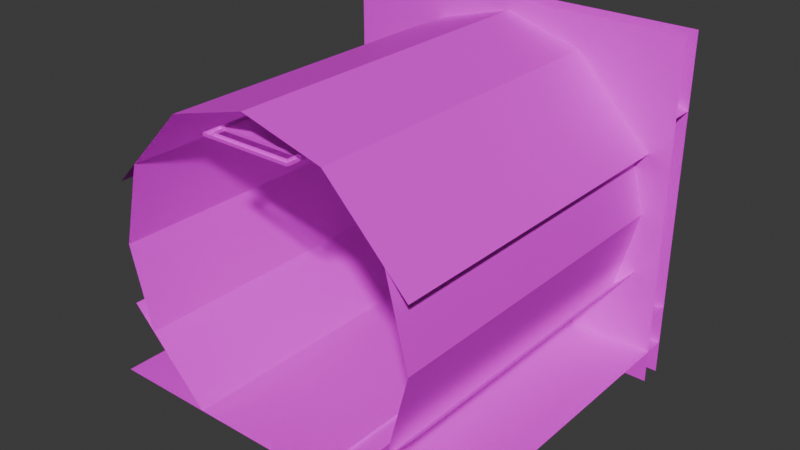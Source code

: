# Source: uq_tunnels_deadend.blend  (saved by Blender 4.5.90; exported with 4.5.12 LTS)
import bpy
from mathutils import Matrix  # noqa: F401  (used for matrix-valued properties, if any)

bpy.ops.wm.read_factory_settings(use_empty=True)
scene = bpy.context.scene
scene.name = 'Scene'

# ---- images (referenced by path relative to the original .blend; pixels are not part of the script)
import os
ASSET_DIR = os.environ.get("B2B_ASSET_DIR", "")  # directory of the original .blend (textures are referenced by path, not embedded)
HERE = os.path.dirname(os.path.abspath(__file__))  # packed textures are extracted next to this script under _unpacked/

def load_image(name, relpath, width, height, colorspace="sRGB"):
    """Load a texture the original file referenced (path relative to the .blend, or extracted next to this script)."""
    p = next((c for c in (os.path.join(HERE, relpath), os.path.join(ASSET_DIR, relpath)) if relpath and os.path.exists(c)), "")
    if p:
        img = bpy.data.images.load(p, check_existing=True)
        img.name = name
    else:  # same state as the original file: an image datablock whose file is absent (Cycles renders it pink)
        img = bpy.data.images.new(name, width, height)
        img.source = "FILE"
        img.filepath = "//" + (relpath or name)
    img.colorspace_settings.name = colorspace
    return img
img_concretefloor_jpg = load_image('concretefloor.jpg', 'concretefloor.jpg', 1024, 1024, 'sRGB')
img_maintenance_lm_png = load_image('maintenance_lm.png', 'maintenance_lm.png', 1024, 1024, 'Non-Color')
img_metal3_jpg = load_image('metal3.jpg', 'metal3.jpg', 1024, 1024, 'sRGB')
img_dirtymetal_jpg = load_image('dirtymetal.jpg', 'dirtymetal.jpg', 1024, 1024, 'sRGB')
img_misc_jpg = load_image('misc.jpg', 'misc.jpg', 1024, 1024, 'sRGB')

# ---- materials (node trees are filled in below, after node groups)
mat_concretefloor = bpy.data.materials.new('concretefloor')
mat_metal3 = bpy.data.materials.new('metal3')
mat_dirtymetal = bpy.data.materials.new('dirtymetal')
mat_misc = bpy.data.materials.new('misc')

# ---- material node trees
mat_concretefloor.use_nodes = True; mat_concretefloor.node_tree.nodes.clear()
_N = mat_concretefloor.node_tree.nodes; _L = mat_concretefloor.node_tree.links
n0 = _N.new('ShaderNodeOutputMaterial'); n0.name = 'Material Output'; n0.location = (600, 0)
n1 = _N.new('ShaderNodeBsdfPrincipled'); n1.name = 'Principled BSDF'; n1.location = (350, 0)
n2 = _N.new('ShaderNodeTexImage'); n2.name = 'Image Texture'; n2.location = (-600, 100)
n2.image = img_concretefloor_jpg
n3 = _N.new('ShaderNodeTexImage'); n3.name = 'Image Texture.001'; n3.location = (-600, 300)
n3.image = img_maintenance_lm_png
_L.new(n1.outputs[0], n0.inputs[0])
_L.new(n2.outputs[0], n1.inputs[0])
n0.is_active_output = True
mat_metal3.use_nodes = True; mat_metal3.node_tree.nodes.clear()
_N = mat_metal3.node_tree.nodes; _L = mat_metal3.node_tree.links
n0 = _N.new('ShaderNodeOutputMaterial'); n0.name = 'Material Output'; n0.location = (600, 0)
n1 = _N.new('ShaderNodeBsdfPrincipled'); n1.name = 'Principled BSDF'; n1.location = (350, 0)
n2 = _N.new('ShaderNodeTexImage'); n2.name = 'Image Texture'; n2.location = (-600, 100)
n2.image = img_metal3_jpg
n3 = _N.new('ShaderNodeTexImage'); n3.name = 'Image Texture.001'; n3.location = (-600, 300)
n3.image = img_maintenance_lm_png
_L.new(n1.outputs[0], n0.inputs[0])
_L.new(n2.outputs[0], n1.inputs[0])
n0.is_active_output = True
mat_dirtymetal.use_nodes = True; mat_dirtymetal.node_tree.nodes.clear()
_N = mat_dirtymetal.node_tree.nodes; _L = mat_dirtymetal.node_tree.links
n0 = _N.new('ShaderNodeOutputMaterial'); n0.name = 'Material Output'; n0.location = (600, 0)
n1 = _N.new('ShaderNodeBsdfPrincipled'); n1.name = 'Principled BSDF'; n1.location = (350, 0)
n2 = _N.new('ShaderNodeTexImage'); n2.name = 'Image Texture'; n2.location = (-600, 100)
n2.image = img_dirtymetal_jpg
n3 = _N.new('ShaderNodeTexImage'); n3.name = 'Image Texture.001'; n3.location = (-600, 300)
n3.image = img_maintenance_lm_png
_L.new(n1.outputs[0], n0.inputs[0])
_L.new(n2.outputs[0], n1.inputs[0])
n0.is_active_output = True
mat_misc.use_nodes = True; mat_misc.node_tree.nodes.clear()
_N = mat_misc.node_tree.nodes; _L = mat_misc.node_tree.links
n0 = _N.new('ShaderNodeOutputMaterial'); n0.name = 'Material Output'; n0.location = (600, 0)
n1 = _N.new('ShaderNodeBsdfPrincipled'); n1.name = 'Principled BSDF'; n1.location = (350, 0)
n2 = _N.new('ShaderNodeTexImage'); n2.name = 'Image Texture'; n2.location = (-600, 100)
n2.image = img_misc_jpg
n3 = _N.new('ShaderNodeTexImage'); n3.name = 'Image Texture.001'; n3.location = (-600, 300)
n3.image = img_maintenance_lm_png
_L.new(n1.outputs[0], n0.inputs[0])
_L.new(n2.outputs[0], n1.inputs[0])
n0.is_active_output = True

# ---- world
world_world = bpy.data.worlds.new('World'); scene.world = world_world
world_world.use_nodes = True; world_world.node_tree.nodes.clear()
_N = world_world.node_tree.nodes; _L = world_world.node_tree.links
n0 = _N.new('ShaderNodeOutputWorld'); n0.name = 'World Output'; n0.location = (300, 300)
n1 = _N.new('ShaderNodeBackground'); n1.name = 'Background'; n1.location = (10, 300)
n1.inputs[0].default_value = (0.05088, 0.05088, 0.05088, 1.0)
_L.new(n1.outputs[0], n0.inputs[0])
n0.is_active_output = True
world_world.color = (0.05088, 0.05088, 0.05088)
world_world.sun_shadow_jitter_overblur = 0.0

# ---- meshes
me_concretefloor_0 = bpy.data.meshes.new('concretefloor_0')
me_concretefloor_0.from_pydata([(-1.6, 1.6, -1.256), (1.6, 1.6, -1.256), (1.6, -1.6, -1.256), (-1.6, -1.6, -1.256), (1.907e-07, 1.4, 1.344), (1.907e-07, 1.4, 1.544), (1.6, 1.4, 1.544), (1.6, 1.4, 0.8866), (1.6, 1.6, 0.8866), (1.907e-07, 1.6, 1.344), (1.907e-07, 1.4, 1.344), (1.6, 1.4, 0.8866), (1.3, 1.4, -0.00625), (1.046, 1.4, 1.045), (1.6, 1.4, 0.8866), (1.6, 1.4, -0.00625), (1.3, 1.6, -0.00625), (1.046, 1.6, 1.045), (1.046, 1.4, 1.045), (1.3, 1.4, -0.00625), (0.63, 1.4, 1.164), (1.046, 1.4, 1.045), (1.141, 1.4, 0.6528), (1.141, 1.6, 0.6528), (0.63, 1.6, 1.164), (0.63, 1.4, 1.164), (1.141, 1.4, 0.6528), (0.0, 1.4, 1.544), (0.0, 1.4, 1.344), (-1.6, 1.4, 0.8866), (-1.6, 1.4, 1.544), (0.0, 1.6, 1.344), (-1.6, 1.6, 0.8866), (-1.6, 1.4, 0.8866), (0.0, 1.4, 1.344), (-1.046, 1.4, 1.045), (-1.3, 1.4, -0.00625), (-1.6, 1.4, -0.00625), (-1.6, 1.4, 0.8866), (-1.046, 1.6, 1.045), (-1.3, 1.6, -0.00625), (-1.3, 1.4, -0.00625), (-1.046, 1.4, 1.045), (-1.141, 1.4, 0.6528), (-1.046, 1.4, 1.045), (-0.63, 1.4, 1.164), (-0.63, 1.6, 1.164), (-1.141, 1.6, 0.6528), (-1.141, 1.4, 0.6528), (-0.63, 1.4, 1.164), (1.907e-07, 1.4, -1.556), (1.907e-07, 1.4, -1.356), (1.6, 1.4, -0.8991), (1.6, 1.4, -1.556), (1.907e-07, 1.6, -1.356), (1.6, 1.6, -0.8991), (1.6, 1.4, -0.8991), (1.907e-07, 1.4, -1.356), (1.046, 1.4, -1.057), (1.3, 1.4, -0.00625), (1.6, 1.4, -0.00625), (1.6, 1.4, -0.8991), (1.046, 1.6, -1.057), (1.3, 1.6, -0.00625), (1.3, 1.4, -0.00625), (1.046, 1.4, -1.057), (1.141, 1.4, -0.6653), (1.046, 1.4, -1.057), (0.63, 1.4, -1.176), (0.63, 1.6, -1.176), (1.141, 1.6, -0.6653), (1.141, 1.4, -0.6653), (0.63, 1.4, -1.176), (0.0, 1.4, -1.356), (0.0, 1.4, -1.556), (-1.6, 1.4, -1.556), (-1.6, 1.4, -0.8991), (-1.6, 1.6, -0.8991), (0.0, 1.6, -1.356), (0.0, 1.4, -1.356), (-1.6, 1.4, -0.8991), (-1.3, 1.4, -0.00625), (-1.046, 1.4, -1.057), (-1.6, 1.4, -0.8991), (-1.6, 1.4, -0.00625), (-1.3, 1.6, -0.00625), (-1.046, 1.6, -1.057), (-1.046, 1.4, -1.057), (-1.3, 1.4, -0.00625), (-0.63, 1.4, -1.176), (-1.046, 1.4, -1.057), (-1.141, 1.4, -0.6653), (-1.141, 1.6, -0.6653), (-0.63, 1.6, -1.176), (-0.63, 1.4, -1.176), (-1.141, 1.4, -0.6653), (1.6, 1.6, 1.544), (1.6, 1.6, -1.556), (-1.6, 1.6, -1.556), (-1.6, 1.6, 1.544)], [], [(2, 1, 0), (2, 0, 3), (6, 5, 4), (6, 4, 7), (10, 9, 8), (10, 8, 11), (14, 13, 12), (14, 12, 15), (18, 17, 16), (18, 16, 19), (22, 21, 20), (25, 24, 23), (25, 23, 26), (29, 28, 27), (29, 27, 30), (33, 32, 31), (33, 31, 34), (37, 36, 35), (37, 35, 38), (41, 40, 39), (41, 39, 42), (45, 44, 43), (48, 47, 46), (48, 46, 49), (52, 51, 50), (52, 50, 53), (56, 55, 54), (56, 54, 57), (60, 59, 58), (60, 58, 61), (64, 63, 62), (64, 62, 65), (68, 67, 66), (71, 70, 69), (71, 69, 72), (75, 74, 73), (75, 73, 76), (79, 78, 77), (79, 77, 80), (83, 82, 81), (83, 81, 84), (87, 86, 85), (87, 85, 88), (91, 90, 89), (94, 93, 92), (94, 92, 95), (98, 97, 96), (98, 96, 99)])
_uv = me_concretefloor_0.uv_layers.new(name='DiffuseUVMap')
_uv.uv.foreach_set('vector', [1.0, 0.0, 1.0, 2.0, -1.0, 2.0, 1.0, 0.0, -1.0, 2.0, -1.0, 0.0, 1.0, 2.75, 1.192e-07, 2.75, 1.192e-07, 2.625, 1.0, 2.75, 1.192e-07, 2.625, 1.0, 2.339, 1.192e-07, 5.875, 1.192e-07, 6.0, 1.0, 6.0, 1.192e-07, 5.875, 1.0, 6.0, 1.0, 5.875, 1.0, 2.339, 0.6539, 2.438, 0.8125, 1.781, 1.0, 2.339, 0.8125, 1.781, 1.0, 1.781, 4.875, 2.438, 5.0, 2.438, 5.0, 1.781, 4.875, 2.438, 5.0, 1.781, 4.875, 1.781, 0.7131, 2.193, 0.6539, 2.438, 0.3937, 2.513, 0.3937, 5.875, 0.3938, 6.0, 0.7131, 6.0, 0.3937, 5.875, 0.7131, 6.0, 0.7131, 5.875, 1.192e-07, 2.339, 1.0, 2.625, 1.0, 2.75, 1.192e-07, 2.339, 1.0, 2.75, 1.192e-07, 2.75, 1.192e-07, 5.875, 1.192e-07, 6.0, 1.0, 6.0, 1.192e-07, 5.875, 1.0, 6.0, 1.0, 5.875, 1.192e-07, 1.781, 0.1875, 1.781, 0.3461, 2.438, 1.192e-07, 1.781, 0.3461, 2.438, 1.192e-07, 2.339, 4.875, 1.781, 5.0, 1.781, 5.0, 2.438, 4.875, 1.781, 5.0, 2.438, 4.875, 2.438, 0.6063, 2.513, 0.3461, 2.438, 0.2869, 2.193, 0.2869, 5.875, 0.2869, 6.0, 0.6063, 6.0, 0.2869, 5.875, 0.6063, 6.0, 0.6063, 5.875, 1.0, 2.192, 1.192e-07, 1.906, 1.192e-07, 1.781, 1.0, 2.192, 1.192e-07, 1.781, 1.0, 1.781, 1.0, 5.875, 1.0, 6.0, 1.192e-07, 6.0, 1.0, 5.875, 1.192e-07, 6.0, 1.192e-07, 5.875, 1.0, 2.75, 0.8125, 2.75, 0.6539, 2.093, 1.0, 2.75, 0.6539, 2.093, 1.0, 2.192, 4.875, 2.75, 5.0, 2.75, 5.0, 2.093, 4.875, 2.75, 5.0, 2.093, 4.875, 2.093, 0.3937, 2.019, 0.6539, 2.093, 0.7131, 2.338, 0.7131, 5.875, 0.7131, 6.0, 0.3938, 6.0, 0.7131, 5.875, 0.3938, 6.0, 0.3937, 5.875, 1.192e-07, 1.781, 1.0, 1.781, 1.0, 1.906, 1.192e-07, 1.781, 1.0, 1.906, 1.192e-07, 2.192, 1.0, 5.875, 1.0, 6.0, 1.192e-07, 6.0, 1.0, 5.875, 1.192e-07, 6.0, 1.192e-07, 5.875, 1.192e-07, 2.192, 0.3461, 2.093, 0.1875, 2.75, 1.192e-07, 2.192, 0.1875, 2.75, 1.192e-07, 2.75, 4.875, 2.093, 5.0, 2.093, 5.0, 2.75, 4.875, 2.093, 5.0, 2.75, 4.875, 2.75, 0.2869, 2.338, 0.3461, 2.093, 0.6063, 2.019, 0.6063, 5.875, 0.6063, 6.0, 0.2869, 6.0, 0.6063, 5.875, 0.2869, 6.0, 0.2869, 5.875, -1.0, 0.8125, 1.0, 0.8125, 1.0, 2.75, -1.0, 0.8125, 1.0, 2.75, -1.0, 2.75])
_ca = me_concretefloor_0.color_attributes.new('LightmapColor', 'FLOAT_COLOR', 'POINT')
_ca.data.foreach_set('color', [1.0, 1.0, 1.0, 1.0, 1.0, 1.0, 1.0, 1.0, 1.0, 1.0, 1.0, 1.0, 1.0, 1.0, 1.0, 1.0, 1.0, 1.0, 1.0, 1.0, 1.0, 1.0, 1.0, 1.0, 1.0, 1.0, 1.0, 1.0, 1.0, 1.0, 1.0, 1.0, 1.0, 1.0, 1.0, 1.0, 1.0, 1.0, 1.0, 1.0, 1.0, 1.0, 1.0, 1.0, 1.0, 1.0, 1.0, 1.0, 1.0, 1.0, 1.0, 1.0, 1.0, 1.0, 1.0, 1.0, 1.0, 1.0, 1.0, 1.0, 1.0, 1.0, 1.0, 1.0, 1.0, 1.0, 1.0, 1.0, 1.0, 1.0, 1.0, 1.0, 1.0, 1.0, 1.0, 1.0, 1.0, 1.0, 1.0, 1.0, 1.0, 1.0, 1.0, 1.0, 1.0, 1.0, 1.0, 1.0, 1.0, 1.0, 1.0, 1.0, 1.0, 1.0, 1.0, 1.0, 1.0, 1.0, 1.0, 1.0, 1.0, 1.0, 1.0, 1.0, 1.0, 1.0, 1.0, 1.0, 1.0, 1.0, 1.0, 1.0, 1.0, 1.0, 1.0, 1.0, 1.0, 1.0, 1.0, 1.0, 1.0, 1.0, 1.0, 1.0, 1.0, 1.0, 1.0, 1.0, 1.0, 1.0, 1.0, 1.0, 1.0, 1.0, 1.0, 1.0, 1.0, 1.0, 1.0, 1.0, 1.0, 1.0, 1.0, 1.0, 1.0, 1.0, 1.0, 1.0, 1.0, 1.0, 1.0, 1.0, 1.0, 1.0, 1.0, 1.0, 1.0, 1.0, 1.0, 1.0, 1.0, 1.0, 1.0, 1.0, 1.0, 1.0, 1.0, 1.0, 1.0, 1.0, 1.0, 1.0, 1.0, 1.0, 1.0, 1.0, 1.0, 1.0, 1.0, 1.0, 1.0, 1.0, 1.0, 1.0, 1.0, 1.0, 1.0, 1.0, 1.0, 1.0, 1.0, 1.0, 1.0, 1.0, 1.0, 1.0, 1.0, 1.0, 1.0, 1.0, 1.0, 1.0, 1.0, 1.0, 1.0, 1.0, 1.0, 1.0, 1.0, 1.0, 1.0, 1.0, 1.0, 1.0, 1.0, 1.0, 1.0, 1.0, 1.0, 1.0, 1.0, 1.0, 1.0, 1.0, 1.0, 1.0, 1.0, 1.0, 1.0, 1.0, 1.0, 1.0, 1.0, 1.0, 1.0, 1.0, 1.0, 1.0, 1.0, 1.0, 1.0, 1.0, 1.0, 1.0, 1.0, 1.0, 1.0, 1.0, 1.0, 1.0, 1.0, 1.0, 1.0, 1.0, 1.0, 1.0, 1.0, 1.0, 1.0, 1.0, 1.0, 1.0, 1.0, 1.0, 1.0, 1.0, 1.0, 1.0, 1.0, 1.0, 1.0, 1.0, 1.0, 1.0, 1.0, 1.0, 1.0, 1.0, 1.0, 1.0, 1.0, 1.0, 1.0, 1.0, 1.0, 1.0, 1.0, 1.0, 1.0, 1.0, 1.0, 1.0, 1.0, 1.0, 1.0, 1.0, 1.0, 1.0, 1.0, 1.0, 1.0, 1.0, 1.0, 1.0, 1.0, 1.0, 1.0, 1.0, 1.0, 1.0, 1.0, 1.0, 1.0, 1.0, 1.0, 1.0, 1.0, 1.0, 1.0, 1.0, 1.0, 1.0, 1.0, 1.0, 1.0, 1.0, 1.0, 1.0, 1.0, 1.0, 1.0, 1.0, 1.0, 1.0, 1.0, 1.0, 1.0, 1.0, 1.0, 1.0, 1.0, 1.0, 1.0, 1.0, 1.0, 1.0, 1.0, 1.0, 1.0, 1.0, 1.0, 1.0, 1.0, 1.0, 1.0, 1.0, 1.0, 1.0, 1.0, 1.0, 1.0, 1.0, 1.0, 1.0, 1.0, 1.0, 1.0, 1.0, 1.0, 1.0, 1.0, 1.0, 1.0, 1.0, 1.0, 1.0, 1.0, 1.0, 1.0, 1.0, 1.0, 1.0, 1.0, 1.0, 1.0, 1.0, 1.0, 1.0, 1.0, 1.0, 1.0, 1.0, 1.0, 1.0, 1.0, 1.0, 1.0, 1.0, 1.0, 1.0])
me_concretefloor_0.materials.append(mat_concretefloor)
me_concretefloor_0.update()
me_metal3_1 = bpy.data.meshes.new('metal3_1')
me_metal3_1.from_pydata([(-0.525, 1.6, -1.231), (0.525, 1.6, -1.231), (0.525, -1.6, -1.231), (-0.525, -1.6, -1.231), (-0.525, 1.6, -1.231), (-0.525, -1.6, -1.231), (-0.525, -1.6, -1.256), (-0.525, 1.6, -1.256), (0.525, -1.6, -1.231), (0.525, 1.6, -1.231), (0.525, 1.6, -1.256), (0.525, -1.6, -1.256)], [], [(2, 1, 0), (2, 0, 3), (6, 5, 4), (6, 4, 7), (10, 9, 8), (10, 8, 11)])
_uv = me_metal3_1.uv_layers.new(name='DiffuseUVMap')
_uv.uv.foreach_set('vector', [-0.005874, -0.004464, -0.005874, 3.003, -0.9927, 3.003, -0.005874, -0.004464, -0.9927, 3.003, -0.9927, -0.004464, -2.003, 1.499, -2.003, 1.523, 1.004, 1.523, -2.003, 1.499, 1.004, 1.523, 1.004, 1.499, 1.004, 1.499, 1.004, 1.523, -2.003, 1.523, 1.004, 1.499, -2.003, 1.523, -2.003, 1.499])
_ca = me_metal3_1.color_attributes.new('LightmapColor', 'FLOAT_COLOR', 'POINT')
_ca.data.foreach_set('color', [1.0, 1.0, 1.0, 1.0, 1.0, 1.0, 1.0, 1.0, 1.0, 1.0, 1.0, 1.0, 1.0, 1.0, 1.0, 1.0, 1.0, 1.0, 1.0, 1.0, 1.0, 1.0, 1.0, 1.0, 1.0, 1.0, 1.0, 1.0, 1.0, 1.0, 1.0, 1.0, 1.0, 1.0, 1.0, 1.0, 1.0, 1.0, 1.0, 1.0, 1.0, 1.0, 1.0, 1.0, 1.0, 1.0, 1.0, 1.0])
me_metal3_1.materials.append(mat_metal3)
me_metal3_1.update()
me_dirtymetal_2 = bpy.data.meshes.new('dirtymetal_2')
me_dirtymetal_2.from_pydata([(-0.7, -1.6, 1.251), (2.086e-07, -1.6, 1.444), (2.086e-07, 1.6, 1.444), (-0.7, 1.6, 1.251), (0.7, 1.6, 1.251), (1.222e-07, 1.6, 1.444), (1.222e-07, -1.6, 1.444), (0.7, -1.6, 1.251), (1.4, 1.6, 0.5337), (0.7, 1.6, 1.251), (0.7, -1.6, 1.251), (1.4, -1.6, 0.5337), (-1.4, -1.6, 0.5337), (-0.7, -1.6, 1.251), (-0.7, 1.6, 1.251), (-1.4, 1.6, 0.5337), (-1.4, -1.6, -0.002679), (-1.211, -1.6, 0.7277), (-1.211, 1.6, 0.7277), (-1.4, 1.6, -0.002679), (1.4, 1.6, -0.002678), (1.211, 1.6, 0.7277), (1.211, -1.6, 0.7277), (1.4, -1.6, -0.002677), (-0.7, -1.6, -1.256), (-1.4, -1.6, -0.533), (-1.4, 1.6, -0.533), (-0.7, 1.6, -1.256), (-1.212, -1.6, -0.7271), (-1.4, -1.6, -0.002678), (-1.4, 1.6, -0.002678), (-1.212, 1.6, -0.7271), (0.7, 1.6, -1.256), (1.4, 1.6, -0.533), (1.4, -1.6, -0.533), (0.7, -1.6, -1.256), (1.212, 1.6, -0.7271), (1.4, 1.6, -0.002677), (1.4, -1.6, -0.002677), (1.212, -1.6, -0.7271), (0.4, -1.45, 1.194), (0.4, -1.45, 1.169), (-0.4, -1.45, 1.169), (-0.4, -1.45, 1.194), (0.4, 1.45, 1.169), (0.4, 1.45, 1.194), (-0.4, 1.45, 1.194), (-0.4, 1.45, 1.169), (0.4, 1.45, 1.169), (-0.4, 1.45, 1.169), (-0.4, -1.45, 1.169), (0.4, -1.45, 1.169), (-0.4, 1.45, 1.194), (-0.4, -1.45, 1.194), (-0.4, -1.45, 1.169), (-0.4, 1.45, 1.169), (0.4, -1.45, 1.194), (0.4, 1.45, 1.194), (0.4, 1.45, 1.169), (0.4, -1.45, 1.169), (0.35, 1.55, 1.194), (0.35, 1.55, 1.169), (-0.35, 1.55, 1.169), (-0.35, 1.55, 1.194), (0.4, 1.6, 1.169), (0.4, 1.6, 1.194), (-0.4, 1.6, 1.194), (-0.4, 1.6, 1.169), (0.4, 1.6, 1.169), (-0.4, 1.6, 1.169), (-0.35, 1.55, 1.169), (0.35, 1.55, 1.169), (-0.35, 1.55, 1.169), (-0.4, 1.6, 1.169), (-0.4, 1.45, 1.169), (-0.35, 1.45, 1.169), (-0.4, 1.6, 1.194), (-0.4, 1.45, 1.194), (-0.4, 1.45, 1.169), (-0.4, 1.6, 1.169), (-0.35, 1.45, 1.194), (-0.35, 1.55, 1.194), (-0.35, 1.55, 1.169), (-0.35, 1.45, 1.169), (0.4, 1.6, 1.169), (0.35, 1.55, 1.169), (0.35, 1.45, 1.169), (0.4, 1.45, 1.169), (0.35, 1.55, 1.194), (0.35, 1.45, 1.194), (0.35, 1.45, 1.169), (0.35, 1.55, 1.169), (0.4, 1.45, 1.194), (0.4, 1.6, 1.194), (0.4, 1.6, 1.169), (0.4, 1.45, 1.169), (-0.35, -1.55, 1.194), (-0.35, -1.55, 1.169), (0.35, -1.55, 1.169), (0.35, -1.55, 1.194), (-0.4, -1.6, 1.169), (-0.4, -1.6, 1.194), (0.4, -1.6, 1.194), (0.4, -1.6, 1.169), (-0.4, -1.6, 1.169), (0.4, -1.6, 1.169), (0.35, -1.55, 1.169), (-0.35, -1.55, 1.169), (0.35, -1.55, 1.169), (0.4, -1.6, 1.169), (0.4, -1.45, 1.169), (0.35, -1.45, 1.169), (0.4, -1.6, 1.194), (0.4, -1.45, 1.194), (0.4, -1.45, 1.169), (0.4, -1.6, 1.169), (0.35, -1.45, 1.194), (0.35, -1.55, 1.194), (0.35, -1.55, 1.169), (0.35, -1.45, 1.169), (-0.4, -1.6, 1.169), (-0.35, -1.55, 1.169), (-0.35, -1.45, 1.169), (-0.4, -1.45, 1.169), (-0.35, -1.55, 1.194), (-0.35, -1.45, 1.194), (-0.35, -1.45, 1.169), (-0.35, -1.55, 1.169), (-0.4, -1.45, 1.194), (-0.4, -1.6, 1.194), (-0.4, -1.6, 1.169), (-0.4, -1.45, 1.169)], [], [(2, 1, 0), (2, 0, 3), (6, 5, 4), (6, 4, 7), (10, 9, 8), (10, 8, 11), (14, 13, 12), (14, 12, 15), (18, 17, 16), (18, 16, 19), (22, 21, 20), (22, 20, 23), (26, 25, 24), (26, 24, 27), (30, 29, 28), (30, 28, 31), (34, 33, 32), (34, 32, 35), (38, 37, 36), (38, 36, 39), (42, 41, 40), (42, 40, 43), (46, 45, 44), (46, 44, 47), (50, 49, 48), (50, 48, 51), (54, 53, 52), (54, 52, 55), (58, 57, 56), (58, 56, 59), (62, 61, 60), (62, 60, 63), (66, 65, 64), (66, 64, 67), (70, 69, 68), (70, 68, 71), (74, 73, 72), (74, 72, 75), (78, 77, 76), (78, 76, 79), (82, 81, 80), (82, 80, 83), (86, 85, 84), (86, 84, 87), (90, 89, 88), (90, 88, 91), (94, 93, 92), (94, 92, 95), (98, 97, 96), (98, 96, 99), (102, 101, 100), (102, 100, 103), (106, 105, 104), (106, 104, 107), (110, 109, 108), (110, 108, 111), (114, 113, 112), (114, 112, 115), (118, 117, 116), (118, 116, 119), (122, 121, 120), (122, 120, 123), (126, 125, 124), (126, 124, 127), (130, 129, 128), (130, 128, 131)])
_uv = me_dirtymetal_2.uv_layers.new(name='DiffuseUVMap')
_uv.uv.foreach_set('vector', [6.519e-08, 1.5, 6.519e-08, 0.5, -0.2187, 0.5, 6.519e-08, 1.5, -0.2187, 0.5, -0.2187, 1.5, 3.818e-08, 0.5, 3.818e-08, 1.5, 0.2188, 1.5, 3.818e-08, 0.5, 0.2188, 1.5, 0.2188, 0.5, -0.5, 1.783, 0.5, 1.783, 0.5, 1.559, -0.5, 1.783, 0.5, 1.559, -0.5, 1.559, 0.5, 1.783, -0.5, 1.783, -0.5, 1.559, 0.5, 1.783, -0.5, 1.559, 0.5, 1.559, 0.5, 1.62, -0.5, 1.62, -0.5, 1.392, 0.5, 1.62, -0.5, 1.392, 0.5, 1.392, -0.5, 1.62, 0.5, 1.62, 0.5, 1.392, -0.5, 1.62, 0.5, 1.392, -0.5, 1.392, 0.5, 1.226, -0.5, 1.226, -0.5, 1.0, 0.5, 1.226, -0.5, 1.0, 0.5, 1.0, 0.5, 1.392, -0.5, 1.392, -0.5, 1.165, 0.5, 1.392, -0.5, 1.165, 0.5, 1.165, -0.5, 1.226, 0.5, 1.226, 0.5, 1.0, -0.5, 1.226, 0.5, 1.0, -0.5, 1.0, -0.5, 1.392, 0.5, 1.392, 0.5, 1.165, -0.5, 1.392, 0.5, 1.165, -0.5, 1.165, -0.125, 1.75, 0.125, 1.75, 0.125, 1.758, -0.125, 1.75, 0.125, 1.758, -0.125, 1.758, -0.125, 1.758, 0.125, 1.758, 0.125, 1.75, -0.125, 1.758, 0.125, 1.75, -0.125, 1.75, -0.125, 0.5312, -0.125, 1.438, 0.125, 1.438, -0.125, 0.5312, 0.125, 1.438, 0.125, 0.5312, -0.4688, 1.75, -0.4688, 1.758, 0.4375, 1.758, -0.4688, 1.75, 0.4375, 1.758, 0.4375, 1.75, 0.4375, 1.75, 0.4375, 1.758, -0.4688, 1.758, 0.4375, 1.75, -0.4688, 1.758, -0.4688, 1.75, -0.1094, 1.758, 0.1094, 1.758, 0.1094, 1.766, -0.1094, 1.758, 0.1094, 1.766, -0.1094, 1.766, -0.125, 1.766, 0.125, 1.766, 0.125, 1.758, -0.125, 1.766, 0.125, 1.758, -0.125, 1.758, -0.1094, 1.484, -0.125, 1.5, 0.125, 1.5, -0.1094, 1.484, 0.125, 1.5, 0.1094, 1.484, -0.125, 1.453, -0.125, 1.5, -0.1094, 1.484, -0.125, 1.453, -0.1094, 1.484, -0.1094, 1.453, 0.4531, 1.758, 0.4531, 1.766, 0.5, 1.766, 0.4531, 1.758, 0.5, 1.766, 0.5, 1.758, 0.4844, 1.758, 0.4844, 1.766, 0.4531, 1.766, 0.4844, 1.758, 0.4531, 1.766, 0.4531, 1.758, 0.1094, 1.453, 0.1094, 1.484, 0.125, 1.5, 0.1094, 1.453, 0.125, 1.5, 0.125, 1.453, 0.4531, 1.758, 0.4531, 1.766, 0.4844, 1.766, 0.4531, 1.758, 0.4844, 1.766, 0.4844, 1.758, 0.5, 1.758, 0.5, 1.766, 0.4531, 1.766, 0.5, 1.758, 0.4531, 1.766, 0.4531, 1.758, 0.1094, 1.758, -0.1094, 1.758, -0.1094, 1.766, 0.1094, 1.758, -0.1094, 1.766, 0.1094, 1.766, 0.125, 1.766, -0.125, 1.766, -0.125, 1.758, 0.125, 1.766, -0.125, 1.758, 0.125, 1.758, 0.1094, 0.5156, 0.125, 0.5, -0.125, 0.5, 0.1094, 0.5156, -0.125, 0.5, -0.1094, 0.5156, 0.125, 0.5469, 0.125, 0.5, 0.1094, 0.5156, 0.125, 0.5469, 0.1094, 0.5156, 0.1094, 0.5469, -0.4531, 1.758, -0.4531, 1.766, -0.5, 1.766, -0.4531, 1.758, -0.5, 1.766, -0.5, 1.758, -0.4844, 1.758, -0.4844, 1.766, -0.4531, 1.766, -0.4844, 1.758, -0.4531, 1.766, -0.4531, 1.758, -0.1094, 0.5469, -0.1094, 0.5156, -0.125, 0.5, -0.1094, 0.5469, -0.125, 0.5, -0.125, 0.5469, -0.4531, 1.758, -0.4531, 1.766, -0.4844, 1.766, -0.4531, 1.758, -0.4844, 1.766, -0.4844, 1.758, -0.5, 1.758, -0.5, 1.766, -0.4531, 1.766, -0.5, 1.758, -0.4531, 1.766, -0.4531, 1.758])
_ca = me_dirtymetal_2.color_attributes.new('LightmapColor', 'FLOAT_COLOR', 'POINT')
_ca.data.foreach_set('color', [1.0, 1.0, 1.0, 1.0, 1.0, 1.0, 1.0, 1.0, 1.0, 1.0, 1.0, 1.0, 1.0, 1.0, 1.0, 1.0, 1.0, 1.0, 1.0, 1.0, 1.0, 1.0, 1.0, 1.0, 1.0, 1.0, 1.0, 1.0, 1.0, 1.0, 1.0, 1.0, 1.0, 1.0, 1.0, 1.0, 1.0, 1.0, 1.0, 1.0, 1.0, 1.0, 1.0, 1.0, 1.0, 1.0, 1.0, 1.0, 1.0, 1.0, 1.0, 1.0, 1.0, 1.0, 1.0, 1.0, 1.0, 1.0, 1.0, 1.0, 1.0, 1.0, 1.0, 1.0, 1.0, 1.0, 1.0, 1.0, 1.0, 1.0, 1.0, 1.0, 1.0, 1.0, 1.0, 1.0, 1.0, 1.0, 1.0, 1.0, 1.0, 1.0, 1.0, 1.0, 1.0, 1.0, 1.0, 1.0, 1.0, 1.0, 1.0, 1.0, 1.0, 1.0, 1.0, 1.0, 1.0, 1.0, 1.0, 1.0, 1.0, 1.0, 1.0, 1.0, 1.0, 1.0, 1.0, 1.0, 1.0, 1.0, 1.0, 1.0, 1.0, 1.0, 1.0, 1.0, 1.0, 1.0, 1.0, 1.0, 1.0, 1.0, 1.0, 1.0, 1.0, 1.0, 1.0, 1.0, 1.0, 1.0, 1.0, 1.0, 1.0, 1.0, 1.0, 1.0, 1.0, 1.0, 1.0, 1.0, 1.0, 1.0, 1.0, 1.0, 1.0, 1.0, 1.0, 1.0, 1.0, 1.0, 1.0, 1.0, 1.0, 1.0, 1.0, 1.0, 1.0, 1.0, 1.0, 1.0, 1.0, 1.0, 1.0, 1.0, 1.0, 1.0, 1.0, 1.0, 1.0, 1.0, 1.0, 1.0, 1.0, 1.0, 1.0, 1.0, 1.0, 1.0, 1.0, 1.0, 1.0, 1.0, 1.0, 1.0, 1.0, 1.0, 1.0, 1.0, 1.0, 1.0, 1.0, 1.0, 1.0, 1.0, 1.0, 1.0, 1.0, 1.0, 1.0, 1.0, 1.0, 1.0, 1.0, 1.0, 1.0, 1.0, 1.0, 1.0, 1.0, 1.0, 1.0, 1.0, 1.0, 1.0, 1.0, 1.0, 1.0, 1.0, 1.0, 1.0, 1.0, 1.0, 1.0, 1.0, 1.0, 1.0, 1.0, 1.0, 1.0, 1.0, 1.0, 1.0, 1.0, 1.0, 1.0, 1.0, 1.0, 1.0, 1.0, 1.0, 1.0, 1.0, 1.0, 1.0, 1.0, 1.0, 1.0, 1.0, 1.0, 1.0, 1.0, 1.0, 1.0, 1.0, 1.0, 1.0, 1.0, 1.0, 1.0, 1.0, 1.0, 1.0, 1.0, 1.0, 1.0, 1.0, 1.0, 1.0, 1.0, 1.0, 1.0, 1.0, 1.0, 1.0, 1.0, 1.0, 1.0, 1.0, 1.0, 1.0, 1.0, 1.0, 1.0, 1.0, 1.0, 1.0, 1.0, 1.0, 1.0, 1.0, 1.0, 1.0, 1.0, 1.0, 1.0, 1.0, 1.0, 1.0, 1.0, 1.0, 1.0, 1.0, 1.0, 1.0, 1.0, 1.0, 1.0, 1.0, 1.0, 1.0, 1.0, 1.0, 1.0, 1.0, 1.0, 1.0, 1.0, 1.0, 1.0, 1.0, 1.0, 1.0, 1.0, 1.0, 1.0, 1.0, 1.0, 1.0, 1.0, 1.0, 1.0, 1.0, 1.0, 1.0, 1.0, 1.0, 1.0, 1.0, 1.0, 1.0, 1.0, 1.0, 1.0, 1.0, 1.0, 1.0, 1.0, 1.0, 1.0, 1.0, 1.0, 1.0, 1.0, 1.0, 1.0, 1.0, 1.0, 1.0, 1.0, 1.0, 1.0, 1.0, 1.0, 1.0, 1.0, 1.0, 1.0, 1.0, 1.0, 1.0, 1.0, 1.0, 1.0, 1.0, 1.0, 1.0, 1.0, 1.0, 1.0, 1.0, 1.0, 1.0, 1.0, 1.0, 1.0, 1.0, 1.0, 1.0, 1.0, 1.0, 1.0, 1.0, 1.0, 1.0, 1.0, 1.0, 1.0, 1.0, 1.0, 1.0, 1.0, 1.0, 1.0, 1.0, 1.0, 1.0, 1.0, 1.0, 1.0, 1.0, 1.0, 1.0, 1.0, 1.0, 1.0, 1.0, 1.0, 1.0, 1.0, 1.0, 1.0, 1.0, 1.0, 1.0, 1.0, 1.0, 1.0, 1.0, 1.0, 1.0, 1.0, 1.0, 1.0, 1.0, 1.0, 1.0, 1.0, 1.0, 1.0, 1.0, 1.0, 1.0, 1.0, 1.0, 1.0, 1.0, 1.0, 1.0, 1.0, 1.0, 1.0, 1.0, 1.0, 1.0, 1.0, 1.0, 1.0, 1.0, 1.0, 1.0, 1.0, 1.0, 1.0, 1.0, 1.0, 1.0, 1.0, 1.0, 1.0, 1.0, 1.0, 1.0, 1.0, 1.0, 1.0, 1.0, 1.0, 1.0, 1.0, 1.0, 1.0, 1.0, 1.0, 1.0, 1.0, 1.0, 1.0, 1.0, 1.0, 1.0, 1.0, 1.0, 1.0, 1.0, 1.0, 1.0, 1.0, 1.0, 1.0, 1.0, 1.0, 1.0, 1.0, 1.0, 1.0, 1.0, 1.0, 1.0, 1.0, 1.0, 1.0, 1.0, 1.0, 1.0, 1.0, 1.0, 1.0, 1.0, 1.0, 1.0, 1.0, 1.0, 1.0, 1.0, 1.0, 1.0, 1.0, 1.0])
me_dirtymetal_2.materials.append(mat_dirtymetal)
me_dirtymetal_2.update()
me_misc_3 = bpy.data.meshes.new('misc_3')
me_misc_3.from_pydata([(0.15, -0.1, 1.169), (0.15, -0.1, 1.144), (-0.15, -0.1, 1.144), (-0.15, -0.1, 1.169), (0.15, 0.1, 1.144), (0.15, 0.1, 1.169), (-0.15, 0.1, 1.169), (-0.15, 0.1, 1.144), (0.15, 0.1, 1.144), (-0.15, 0.1, 1.144), (-0.15, -0.1, 1.144), (0.15, -0.1, 1.144), (-0.15, 0.1, 1.169), (-0.15, -0.1, 1.169), (-0.15, -0.1, 1.144), (-0.15, 0.1, 1.144), (0.15, -0.1, 1.169), (0.15, 0.1, 1.169), (0.15, 0.1, 1.144), (0.15, -0.1, 1.144)], [], [(2, 1, 0), (2, 0, 3), (6, 5, 4), (6, 4, 7), (10, 9, 8), (10, 8, 11), (14, 13, 12), (14, 12, 15), (18, 17, 16), (18, 16, 19)])
_uv = me_misc_3.uv_layers.new(name='DiffuseUVMap')
_uv.uv.foreach_set('vector', [0.1562, 2.516, 0.3438, 2.516, 0.3438, 2.531, 0.1562, 2.516, 0.3438, 2.531, 0.1562, 2.531, 0.1562, 2.531, 0.3438, 2.531, 0.3438, 2.516, 0.1562, 2.531, 0.3438, 2.516, 0.1562, 2.516, 0.1562, 0.7422, 0.1562, 0.8672, 0.3438, 0.8672, 0.1562, 0.7422, 0.3438, 0.8672, 0.3438, 0.7422, -0.2578, 2.516, -0.2578, 2.531, -0.1328, 2.531, -0.2578, 2.516, -0.1328, 2.531, -0.1328, 2.516, -0.1328, 2.516, -0.1328, 2.531, -0.2578, 2.531, -0.1328, 2.516, -0.2578, 2.531, -0.2578, 2.516])
_ca = me_misc_3.color_attributes.new('LightmapColor', 'FLOAT_COLOR', 'POINT')
_ca.data.foreach_set('color', [1.0, 1.0, 1.0, 1.0, 1.0, 1.0, 1.0, 1.0, 1.0, 1.0, 1.0, 1.0, 1.0, 1.0, 1.0, 1.0, 1.0, 1.0, 1.0, 1.0, 1.0, 1.0, 1.0, 1.0, 1.0, 1.0, 1.0, 1.0, 1.0, 1.0, 1.0, 1.0, 1.0, 1.0, 1.0, 1.0, 1.0, 1.0, 1.0, 1.0, 1.0, 1.0, 1.0, 1.0, 1.0, 1.0, 1.0, 1.0, 1.0, 1.0, 1.0, 1.0, 1.0, 1.0, 1.0, 1.0, 1.0, 1.0, 1.0, 1.0, 1.0, 1.0, 1.0, 1.0, 1.0, 1.0, 1.0, 1.0, 1.0, 1.0, 1.0, 1.0, 1.0, 1.0, 1.0, 1.0, 1.0, 1.0, 1.0, 1.0])
me_misc_3.materials.append(mat_misc)
me_misc_3.update()

# ---- objects
ob_concretefloor = bpy.data.objects.new('concretefloor', me_concretefloor_0)
ob_metal3 = bpy.data.objects.new('metal3', me_metal3_1)
ob_dirtymetal = bpy.data.objects.new('dirtymetal', me_dirtymetal_2)
ob_misc = bpy.data.objects.new('misc', me_misc_3)

# ---- transforms, parenting, visibility, modifiers, constraints
ob_concretefloor.location = (0.0, 0.0, 0.0)
ob_metal3.location = (0.0, 0.0, 0.0)
ob_dirtymetal.location = (0.0, 0.0, 0.0)
ob_misc.location = (0.0, 0.0, 0.0)

# ---- collection membership
scene.collection.objects.link(ob_concretefloor)
scene.collection.objects.link(ob_metal3)
scene.collection.objects.link(ob_dirtymetal)
scene.collection.objects.link(ob_misc)

# ---- scene / render settings (as saved in the file)
scene.frame_start = 1; scene.frame_end = 250; scene.frame_set(1)
scene.render.engine = 'BLENDER_EEVEE_NEXT'
bpy.context.view_layer.update()

# ---- added for rendering (the .blend has no active camera and no usable light): camera, sun
cam_auto = bpy.data.cameras.new('AutoCamera')
cam_auto.lens = 50.0
cam_auto.sensor_width = 36.0
cam_auto.clip_end = 1000.0
ob_auto_camera = bpy.data.objects.new('AutoCamera', cam_auto)
scene.collection.objects.link(ob_auto_camera)
ob_auto_camera.location = (5.07526, -6.09031, 4.05396)
ob_auto_camera.rotation_euler = (1.09748, -7.21219e-08, 0.694738)
scene.camera = ob_auto_camera
light_auto_sun = bpy.data.lights.new('AutoSun', 'SUN')
light_auto_sun.energy = 3.0
light_auto_sun.angle = 0.0523599
ob_auto_sun = bpy.data.objects.new('AutoSun', light_auto_sun)
scene.collection.objects.link(ob_auto_sun)
ob_auto_sun.rotation_euler = (0.872665, 0.174533, 0.523599)
bpy.context.view_layer.update()
